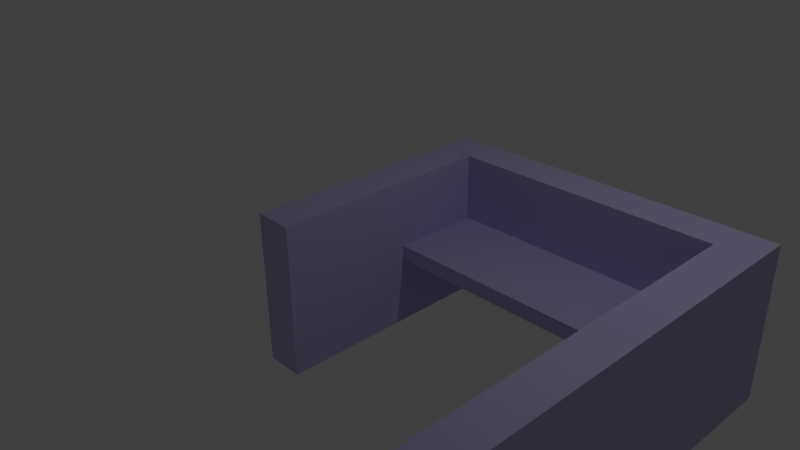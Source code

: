 # Source: Cubicle.blend  (saved by Blender 2.72.0; exported with 4.5.12 LTS)
import bpy
from mathutils import Matrix  # noqa: F401  (used for matrix-valued properties, if any)

bpy.ops.wm.read_factory_settings(use_empty=True)
scene = bpy.context.scene
scene.name = 'Scene'

# ---- collections
col_collection_1 = bpy.data.collections.new('Collection 1'); scene.collection.children.link(col_collection_1)

# ---- materials (node trees are filled in below, after node groups)
mat_matbank = bpy.data.materials.new('matBank')
mat_matbank.alpha_threshold = 0.0
mat_matbank.use_transparent_shadow = False
mat_matbank.diffuse_color = (0.5433, 0.504, 0.8, 1.0)
mat_matbank.roughness = 0.5
mat_matbank.line_color = (0.0, 0.0, 0.0, 1.0)

# ---- material node trees

# ---- world
world_world = bpy.data.worlds.new('World'); scene.world = world_world
world_world.color = (0.05088, 0.05088, 0.05088)
world_world.use_sun_shadow = False
world_world.sun_shadow_jitter_overblur = 0.0
world_world.cycles.sampling_method = 'MANUAL'
world_world.cycles.sample_map_resolution = 256

# ---- cameras
cam_camera = bpy.data.cameras.new('Camera')
cam_camera.clip_end = 100.0
cam_camera.lens = 35.0
cam_camera.sensor_width = 32.0
cam_camera.sensor_height = 18.0
cam_camera.ortho_scale = 7.314
cam_camera.dof.focus_distance = 0.0
cam_camera.dof.aperture_fstop = 128.0

# ---- lights
light_lamp = bpy.data.lights.new('Lamp', 'POINT')
light_lamp.transmission_factor = 0.0
light_lamp.cutoff_distance = 30.0
light_lamp.energy = 100.0
light_lamp.shadow_buffer_clip_start = 1.001
light_lamp.shadow_soft_size = 0.1
light_lamp.shadow_maximum_resolution = 0.006
light_lamp.use_absolute_resolution = True
light_lamp.cycles.use_multiple_importance_sampling = False

# ---- meshes
me_cube_003 = bpy.data.meshes.new('Cube.003')
me_cube_003.from_pydata([(-1.0, -1.0, -1.0), (-1.0, 1.0, -1.0), (1.0, 1.0, -1.0), (1.0, -1.0, -1.0), (-1.0, -1.0, 1.0), (-1.0, 1.0, 1.0), (1.0, 1.0, 1.0), (1.0, -1.0, 1.0), (-0.7776, 0.9993, -10.0), (-0.7776, -4.001, -10.0), (-1.028, -4.001, -10.0), (-1.028, 0.9993, -10.0), (-0.7776, 0.9993, 10.0), (-0.7776, -4.001, 10.0), (-1.028, -4.001, 10.0), (-1.028, 0.9993, 10.0), (-1.023, 1.826, -10.0), (0.9772, 1.826, -10.0), (0.9772, 0.9925, -10.0), (-1.023, 0.9925, -10.0), (-1.023, 1.826, 10.0), (0.9772, 1.826, 10.0), (0.9772, 0.9925, 10.0), (-1.023, 0.9925, 10.0), (1.227, 1.82, -10.0), (1.227, -8.18, -10.0), (0.9773, -8.18, -10.0), (0.9773, 1.82, -10.0), (1.227, 1.82, 10.0), (1.227, -8.18, 10.0), (0.9773, -8.18, 10.0), (0.9773, 1.82, 10.0)], [], [(4, 5, 1, 0), (5, 6, 2, 1), (6, 7, 3, 2), (7, 4, 0, 3), (0, 1, 2, 3), (7, 6, 5, 4), (8, 9, 10, 11), (12, 15, 14, 13), (8, 12, 13, 9), (9, 13, 14, 10), (10, 14, 15, 11), (12, 8, 11, 15), (16, 17, 18, 19), (20, 23, 22, 21), (16, 20, 21, 17), (17, 21, 22, 18), (18, 22, 23, 19), (20, 16, 19, 23), (24, 25, 26, 27), (28, 31, 30, 29), (24, 28, 29, 25), (25, 29, 30, 26), (26, 30, 31, 27), (28, 24, 27, 31)])
me_cube_003.materials.append(mat_matbank)
me_cube_003.materials.append(None)
me_cube_003.use_remesh_preserve_volume = False
me_cube_003.use_remesh_preserve_attributes = False
me_cube_003.use_mirror_vertex_groups = False
me_cube_003.update()

# ---- objects
ob_cube_001 = bpy.data.objects.new('Cube.001', me_cube_003)
ob_lamp = bpy.data.objects.new('Lamp', light_lamp)
ob_camera = bpy.data.objects.new('Camera', cam_camera)

# ---- transforms, parenting, visibility, modifiers, constraints
ob_cube_001.location = (1.805, 0.9004, 0.0)
ob_cube_001.scale = (2.0, 0.6, 0.1)
ob_cube_001.lineart.crease_threshold = 0.0
ob_lamp.location = (4.076, 1.005, 5.904)
ob_lamp.rotation_euler = (0.6503, 0.05522, 1.866)
ob_lamp.lock_rotations_4d = False
ob_lamp.empty_display_type = 'ARROWS'
ob_lamp.color = (0.0, 0.0, 0.0, 0.0)
ob_lamp.lineart.crease_threshold = 0.0
ob_camera.location = (7.481, -6.508, 5.344)
ob_camera.rotation_euler = (1.109, 0.01082, 0.8149)
ob_camera.lock_rotations_4d = False
ob_camera.empty_display_type = 'ARROWS'
ob_camera.color = (0.0, 0.0, 0.0, 0.0)
ob_camera.display_type = 'WIRE'
ob_camera.lineart.crease_threshold = 0.0

# ---- collection membership
col_collection_1.objects.link(ob_cube_001)
col_collection_1.objects.link(ob_lamp)
col_collection_1.objects.link(ob_camera)

# ---- scene / render settings (as saved in the file)
scene.camera = ob_camera
scene.frame_start = 1; scene.frame_end = 250; scene.frame_set(1)
scene.render.engine = 'BLENDER_EEVEE_NEXT'
scene.render.resolution_percentage = 50
scene.render.dither_intensity = 0.0
scene.cycles.use_denoising = False
scene.cycles.samples = 10
scene.cycles.sampling_pattern = 'TABULATED_SOBOL'
scene.cycles.light_sampling_threshold = 0.0
scene.cycles.use_adaptive_sampling = False
scene.cycles.use_light_tree = False
scene.cycles.blur_glossy = 0.0
scene.cycles.pixel_filter_type = 'GAUSSIAN'
scene.cycles.sample_clamp_indirect = 0.0
scene.view_settings.view_transform = 'Standard'
bpy.context.view_layer.update()
